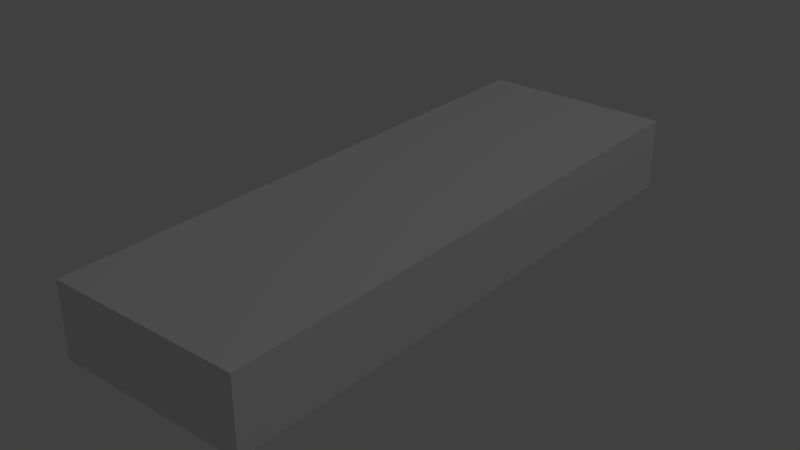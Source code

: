 # Source: StairField0.blend  (saved by Blender 2.76.0; exported with 4.5.12 LTS)
import bpy
from mathutils import Matrix  # noqa: F401  (used for matrix-valued properties, if any)

bpy.ops.wm.read_factory_settings(use_empty=True)
scene = bpy.context.scene
scene.name = 'Scene'

# ---- collections
col_collection_1 = bpy.data.collections.new('Collection 1'); scene.collection.children.link(col_collection_1)

# ---- materials (node trees are filled in below, after node groups)
mat_material = bpy.data.materials.new('Material')
mat_material.alpha_threshold = 0.0
mat_material.use_transparent_shadow = False
mat_material.roughness = 0.5
mat_material.line_color = (0.0, 0.0, 0.0, 1.0)

# ---- material node trees

# ---- world
world_world = bpy.data.worlds.new('World'); scene.world = world_world
world_world.color = (0.05088, 0.05088, 0.05088)
world_world.use_sun_shadow = False
world_world.sun_shadow_jitter_overblur = 0.0
world_world.cycles.sampling_method = 'MANUAL'
world_world.cycles.sample_map_resolution = 256

# ---- lights
light_lamp = bpy.data.lights.new('Lamp', 'POINT')
light_lamp.transmission_factor = 0.0
light_lamp.cutoff_distance = 30.0
light_lamp.energy = 100.0
light_lamp.shadow_buffer_clip_start = 1.001
light_lamp.shadow_soft_size = 0.1
light_lamp.shadow_maximum_resolution = 0.006
light_lamp.use_absolute_resolution = True
light_lamp.cycles.use_multiple_importance_sampling = False

# ---- meshes
me_cube = bpy.data.meshes.new('Cube')
me_cube.from_pydata([(0.4, 1.2, -0.3), (0.4, -1.2, -0.3), (-0.4, -1.2, -0.3), (-0.4, 1.2, -0.3), (0.4, 1.2, 0.0), (0.4, -1.2, 0.0), (-0.4, -1.2, 0.0), (-0.4, 1.2, 0.0)], [], [(0, 1, 2, 3), (4, 7, 6, 5), (0, 4, 5, 1), (1, 5, 6, 2), (2, 6, 7, 3), (4, 0, 3, 7)])
_uv = me_cube.uv_layers.new(name='UVMap')
_uv.uv.foreach_set('vector', [0.375, 0.2969, 5.448e-05, 0.2969, 5.448e-05, 0.1719, 0.375, 0.1719, 0.375, 5.448e-05, 0.375, 0.125, 5.448e-05, 0.125, 5.448e-05, 5.448e-05, 0.5, 0.1719, 0.5, 0.125, 0.875, 0.125, 0.875, 0.1719, 0.875, 0.1719, 0.875, 0.125, 0.9999, 0.125, 0.9999, 0.1719, 5.448e-05, 0.1719, 5.448e-05, 0.125, 0.375, 0.125, 0.375, 0.1719, 0.5, 0.125, 0.5, 0.1719, 0.375, 0.1719, 0.375, 0.125])
me_cube.materials.append(mat_material)
me_cube.use_remesh_preserve_volume = False
me_cube.use_remesh_preserve_attributes = False
me_cube.use_mirror_vertex_groups = False
me_cube.update()

# ---- objects
ob_cube = bpy.data.objects.new('Cube', me_cube)
ob_lamp = bpy.data.objects.new('Lamp', light_lamp)

# ---- transforms, parenting, visibility, modifiers, constraints
ob_cube.location = (0.0, 0.0, 0.0)
ob_cube.lock_rotations_4d = False
ob_cube.empty_display_type = 'ARROWS'
ob_cube.lineart.crease_threshold = 0.0
ob_lamp.location = (4.076, 1.005, 5.904)
ob_lamp.rotation_euler = (0.6503, 0.05522, 1.866)
ob_lamp.lock_rotations_4d = False
ob_lamp.empty_display_type = 'ARROWS'
ob_lamp.color = (0.0, 0.0, 0.0, 0.0)
ob_lamp.lineart.crease_threshold = 0.0

# ---- collection membership
col_collection_1.objects.link(ob_cube)
col_collection_1.objects.link(ob_lamp)

# ---- scene / render settings (as saved in the file)
scene.frame_start = 1; scene.frame_end = 250; scene.frame_set(1)
scene.render.engine = 'BLENDER_EEVEE_NEXT'
scene.render.resolution_percentage = 50
scene.render.dither_intensity = 0.0
scene.cycles.use_denoising = False
scene.cycles.samples = 10
scene.cycles.sampling_pattern = 'TABULATED_SOBOL'
scene.cycles.light_sampling_threshold = 0.0
scene.cycles.use_adaptive_sampling = False
scene.cycles.use_light_tree = False
scene.cycles.blur_glossy = 0.0
scene.cycles.pixel_filter_type = 'GAUSSIAN'
scene.cycles.sample_clamp_indirect = 0.0
scene.view_settings.view_transform = 'Standard'
bpy.context.view_layer.update()

# ---- added for rendering (the .blend has no active camera): camera
cam_auto = bpy.data.cameras.new('AutoCamera')
cam_auto.lens = 50.0
cam_auto.sensor_width = 36.0
cam_auto.clip_end = 1000.0
ob_auto_camera = bpy.data.objects.new('AutoCamera', cam_auto)
scene.collection.objects.link(ob_auto_camera)
ob_auto_camera.location = (2.35705, -2.82846, 1.73564)
ob_auto_camera.rotation_euler = (1.09748, -7.21219e-08, 0.694738)
scene.camera = ob_auto_camera
bpy.context.view_layer.update()
